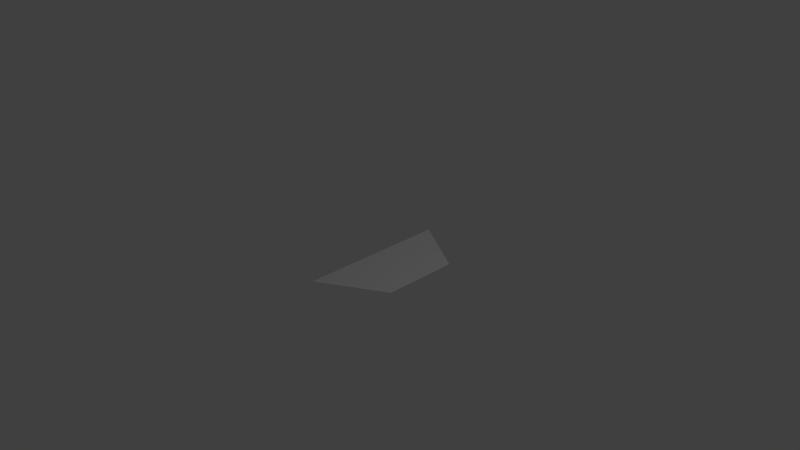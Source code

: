 # Source: hexagon_edge.blend  (saved by Blender 2.76.0; exported with 4.5.12 LTS)
import bpy
from mathutils import Matrix  # noqa: F401  (used for matrix-valued properties, if any)

bpy.ops.wm.read_factory_settings(use_empty=True)
scene = bpy.context.scene
scene.name = 'Scene'

# ---- collections
col_collection_1 = bpy.data.collections.new('Collection 1'); scene.collection.children.link(col_collection_1)

# ---- world
world_world = bpy.data.worlds.new('World'); scene.world = world_world
world_world.color = (0.05088, 0.05088, 0.05088)
world_world.use_sun_shadow = False
world_world.sun_shadow_jitter_overblur = 0.0
world_world.cycles.sampling_method = 'MANUAL'
world_world.cycles.sample_map_resolution = 256

# ---- cameras
cam_camera = bpy.data.cameras.new('Camera')
cam_camera.clip_end = 100.0
cam_camera.lens = 35.0
cam_camera.sensor_width = 32.0
cam_camera.sensor_height = 18.0
cam_camera.ortho_scale = 7.314
cam_camera.dof.focus_distance = 0.0
cam_camera.dof.aperture_fstop = 128.0

# ---- lights
light_lamp = bpy.data.lights.new('Lamp', 'POINT')
light_lamp.transmission_factor = 0.0
light_lamp.cutoff_distance = 30.0
light_lamp.energy = 100.0
light_lamp.shadow_buffer_clip_start = 1.001
light_lamp.shadow_soft_size = 0.1
light_lamp.shadow_maximum_resolution = 0.006
light_lamp.use_absolute_resolution = True
light_lamp.cycles.use_multiple_importance_sampling = False

# ---- meshes
me_circle = bpy.data.meshes.new('Circle')
me_circle.from_pydata([(0.0, 0.0, 0.0), (0.0, 1.0, 0.0), (8.742e-08, -1.0, 0.0), (0.866, -0.5, 0.0), (0.866, 0.5, 0.0)], [], [(0, 2, 3), (0, 3, 4), (0, 4, 1)])
_uv = me_circle.uv_layers.new(name='UVMap')
_uv.uv.foreach_set('vector', [0.433, 0.5, 9.304e-05, 0.25, 0.433, 9.304e-05, 0.433, 0.5, 0.433, 9.304e-05, 0.866, 0.25, 0.433, 0.5, 0.866, 0.25, 0.866, 0.75])
me_circle.use_remesh_preserve_volume = False
me_circle.use_remesh_preserve_attributes = False
me_circle.use_mirror_vertex_groups = False
me_circle.update()

# ---- objects
ob_circle = bpy.data.objects.new('Circle', me_circle)
ob_lamp = bpy.data.objects.new('Lamp', light_lamp)
ob_camera = bpy.data.objects.new('Camera', cam_camera)

# ---- transforms, parenting, visibility, modifiers, constraints
ob_circle.location = (0.0, 0.0, 0.0)
ob_circle.lineart.crease_threshold = 0.0
ob_lamp.location = (4.076, 1.005, 5.904)
ob_lamp.rotation_euler = (0.6503, 0.05522, 1.866)
ob_lamp.lock_rotations_4d = False
ob_lamp.empty_display_type = 'ARROWS'
ob_lamp.color = (0.0, 0.0, 0.0, 0.0)
ob_lamp.lineart.crease_threshold = 0.0
ob_camera.location = (7.481, -6.508, 5.344)
ob_camera.rotation_euler = (1.109, 0.01082, 0.8149)
ob_camera.lock_rotations_4d = False
ob_camera.empty_display_type = 'ARROWS'
ob_camera.color = (0.0, 0.0, 0.0, 0.0)
ob_camera.display_type = 'WIRE'
ob_camera.lineart.crease_threshold = 0.0

# ---- collection membership
col_collection_1.objects.link(ob_circle)
col_collection_1.objects.link(ob_lamp)
col_collection_1.objects.link(ob_camera)

# ---- scene / render settings (as saved in the file)
scene.camera = ob_camera
scene.frame_start = 1; scene.frame_end = 250; scene.frame_set(1)
scene.render.engine = 'BLENDER_EEVEE_NEXT'
scene.render.resolution_percentage = 50
scene.render.dither_intensity = 0.0
scene.cycles.use_denoising = False
scene.cycles.samples = 10
scene.cycles.sampling_pattern = 'TABULATED_SOBOL'
scene.cycles.light_sampling_threshold = 0.0
scene.cycles.use_adaptive_sampling = False
scene.cycles.use_light_tree = False
scene.cycles.blur_glossy = 0.0
scene.cycles.pixel_filter_type = 'GAUSSIAN'
scene.cycles.sample_clamp_indirect = 0.0
scene.view_settings.view_transform = 'Standard'
bpy.context.view_layer.update()
